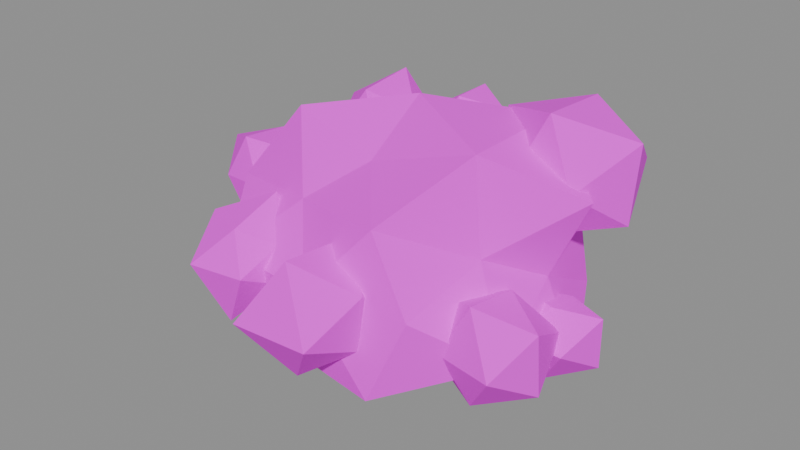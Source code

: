 # Source: item_ore_iron.blend  (saved by Blender 5.3.31; exported with 4.5.12 LTS)
import bpy
from mathutils import Matrix  # noqa: F401  (used for matrix-valued properties, if any)

bpy.ops.wm.read_factory_settings(use_empty=True)
scene = bpy.context.scene
scene.name = 'Scene'

# ---- images (referenced by path relative to the original .blend; pixels are not part of the script)
import os
ASSET_DIR = os.environ.get("B2B_ASSET_DIR", "")  # directory of the original .blend (textures are referenced by path, not embedded)
HERE = os.path.dirname(os.path.abspath(__file__))  # packed textures are extracted next to this script under _unpacked/

def load_image(name, relpath, width, height, colorspace="sRGB"):
    """Load a texture the original file referenced (path relative to the .blend, or extracted next to this script)."""
    p = next((c for c in (os.path.join(HERE, relpath), os.path.join(ASSET_DIR, relpath)) if relpath and os.path.exists(c)), "")
    if p:
        img = bpy.data.images.load(p, check_existing=True)
        img.name = name
    else:  # same state as the original file: an image datablock whose file is absent (Cycles renders it pink)
        img = bpy.data.images.new(name, width, height)
        img.source = "FILE"
        img.filepath = "//" + (relpath or name)
    img.colorspace_settings.name = colorspace
    return img
img_village_palette_png = load_image('village_palette.png', 'village_palette.png', 1024, 1024, 'sRGB')

# ---- materials (node trees are filled in below, after node groups)
mat_villagepalette = bpy.data.materials.new('VillagePalette')

# ---- material node trees
mat_villagepalette.use_nodes = True; mat_villagepalette.node_tree.nodes.clear()
_N = mat_villagepalette.node_tree.nodes; _L = mat_villagepalette.node_tree.links
n0 = _N.new('ShaderNodeBsdfPrincipled'); n0.name = 'Principled BSDF'; n0.location = (-200, 100)
n0.inputs[2].default_value = 0.9
n0.inputs[10].default_value = 0.005
n1 = _N.new('ShaderNodeOutputMaterial'); n1.name = 'Material Output'; n1.location = (200, 100)
n2 = _N.new('ShaderNodeTexImage'); n2.name = 'Image Texture'; n2.location = (-320, 300)
n2.image = img_village_palette_png
_L.new(n0.outputs[0], n1.inputs[0])
_L.new(n2.outputs[0], n0.inputs[0])
n1.is_active_output = True

# ---- meshes
me_item_ore_iron = bpy.data.meshes.new('item_ore_iron')
me_item_ore_iron.from_pydata([(-0.3482, 0.4865, 0.42), (0.2868, 0.4008, 0.42), (-0.3514, -0.491, 0.42), (0.3374, -0.4715, 0.42), (0.0, -0.2243, 0.7256), (0.0, 0.2468, 0.7563), (0.0, -0.2329, 0.1026), (0.0, 0.3286, -0.02772), (0.6043, 0.0, 0.1484), (0.6149, 0.0, 0.6964), (-0.5371, 0.0, 0.1786), (-0.4286, 0.0, 0.6126), (-0.4224, 0.2255, 0.5373), (-0.2482, 0.1325, 0.7121), (-0.1888, 0.4268, 0.6421), (0.1963, 0.4438, 0.651), (0.0, 0.5032, 0.42), (0.1986, 0.4491, 0.1863), (-0.1807, 0.4087, 0.2073), (-0.3497, 0.1867, 0.008435), (-0.4205, 0.2245, 0.3032), (-0.6837, 0.0, 0.42), (0.3532, 0.1885, 0.8356), (0.4412, 0.2355, 0.5426), (-0.3273, -0.1747, 0.8051), (0.0, 0.0, 0.8718), (-0.5138, -0.2742, 0.2773), (-0.4941, -0.2637, 0.5573), (0.0, 0.0, -0.001349), (-0.2818, -0.1504, 0.08835), (0.4759, 0.254, 0.2878), (0.2587, 0.1381, 0.1156), (0.3926, -0.2095, 0.5291), (0.3472, -0.1853, 0.8286), (0.2023, -0.4574, 0.6581), (-0.1563, -0.3534, 0.6039), (0.0, -0.5236, 0.42), (-0.2114, -0.4781, 0.1712), (0.2318, -0.5241, 0.1472), (0.255, -0.1361, 0.1199), (0.5395, -0.2879, 0.2701), (0.4861, 0.0, 0.42), (0.4731, 0.114, 0.264), (0.5933, 0.08044, 0.264), (0.4588, -0.1372, 0.264), (0.6289, -0.138, 0.264), (0.5436, -0.06193, 0.3642), (0.5436, 0.05305, 0.3498), (0.5436, -0.08313, 0.1295), (0.5436, 0.07887, 0.1364), (0.6785, 0.0, 0.1806), (0.6785, 0.0, 0.3474), (0.4645, 0.0, 0.2151), (0.401, 0.0, 0.3521), (-0.5075, 0.4699, 0.5532), (-0.3195, 0.5062, 0.5532), (-0.5195, 0.1827, 0.5532), (-0.3097, 0.15, 0.5532), (-0.4247, 0.2355, 0.7159), (-0.4247, 0.4508, 0.7389), (-0.4247, 0.228, 0.3784), (-0.4247, 0.425, 0.4092), (-0.2457, 0.336, 0.4426), (-0.2856, 0.336, 0.6392), (-0.6068, 0.336, 0.4407), (-0.5706, 0.336, 0.6434), (-0.07252, -0.3045, 0.3744), (0.1519, -0.342, 0.3744), (-0.08273, -0.7216, 0.3744), (0.1749, -0.7049, 0.3744), (0.05129, -0.6355, 0.5859), (0.05129, -0.3899, 0.5604), (0.05129, -0.6119, 0.2012), (0.05129, -0.3915, 0.1912), (0.1915, -0.5048, 0.2878), (0.2092, -0.5048, 0.472), (-0.1091, -0.5048, 0.2753), (-0.07758, -0.5048, 0.4541), (0.2396, 0.4758, 0.6637), (0.3754, 0.4528, 0.6637), (0.2326, 0.2217, 0.6637), (0.397, 0.2212, 0.6637), (0.3147, 0.2834, 0.7786), (0.3147, 0.4024, 0.7413), (0.3147, 0.2923, 0.5631), (0.3147, 0.4248, 0.5499), (0.4079, 0.3544, 0.6061), (0.4418, 0.3544, 0.7422), (0.2102, 0.3544, 0.5991), (0.2076, 0.3544, 0.7298), (-0.6774, 0.06467, 0.4849), (-0.472, 0.0898, 0.4849), (-0.6552, -0.2066, 0.4849), (-0.5072, -0.2108, 0.4849), (-0.5825, -0.1812, 0.6341), (-0.5825, -0.008141, 0.6157), (-0.5825, -0.1872, 0.3259), (-0.5825, -0.007286, 0.3527), (-0.4109, -0.08897, 0.3788), (-0.415, -0.08897, 0.5884), (-0.6922, -0.08897, 0.417), (-0.728, -0.08897, 0.5748), (0.3336, -0.03029, 0.3061), (0.5902, -0.07823, 0.3061), (0.3936, -0.3964, 0.3061), (0.5802, -0.4294, 0.3061), (0.4767, -0.3716, 0.4837), (0.4767, -0.1738, 0.4486), (0.4767, -0.357, 0.1523), (0.4767, -0.1464, 0.1192), (0.6416, -0.2619, 0.2042), (0.6285, -0.2619, 0.4), (0.2788, -0.2619, 0.1838), (0.3201, -0.2619, 0.4029), (-0.2258, 0.5967, 0.5953), (-0.08177, 0.5685, 0.5953), (-0.2104, 0.3604, 0.5953), (-0.06793, 0.3413, 0.5953), (-0.1451, 0.3924, 0.7146), (-0.1451, 0.5415, 0.7173), (-0.1451, 0.3993, 0.4873), (-0.1451, 0.5492, 0.4608), (-0.008575, 0.4661, 0.511), (-0.009449, 0.4661, 0.6792), (-0.2878, 0.4661, 0.5072), (-0.244, 0.4661, 0.6565), (-0.3639, -0.3077, 0.4166), (-0.1701, -0.2875, 0.4166), (-0.3755, -0.6199, 0.4166), (-0.189, -0.5908, 0.4166), (-0.2733, -0.5255, 0.5316), (-0.2733, -0.3471, 0.5902), (-0.2733, -0.5667, 0.2348), (-0.2733, -0.3628, 0.2683), (-0.1684, -0.4544, 0.3517), (-0.1715, -0.4544, 0.4794), (-0.405, -0.4544, 0.3351), (-0.4387, -0.4544, 0.5188), (0.3296, 0.3406, 0.7058), (0.5839, 0.356, 0.7058), (0.3523, -0.01876, 0.7058), (0.5546, -0.02347, 0.7058), (0.452, 0.01221, 0.9167), (0.452, 0.2633, 0.9012), (0.452, 0.03619, 0.5337), (0.452, 0.2424, 0.5442), (0.6545, 0.1426, 0.5806), (0.6733, 0.1426, 0.8425), (0.2444, 0.1426, 0.5775), (0.2236, 0.1426, 0.8469)], [], [(0, 12, 14), (11, 13, 12), (5, 14, 13), (12, 13, 14), (0, 14, 16), (5, 15, 14), (1, 16, 15), (14, 15, 16), (0, 16, 18), (1, 17, 16), (7, 18, 17), (16, 17, 18), (0, 18, 20), (7, 19, 18), (10, 20, 19), (18, 19, 20), (0, 20, 12), (10, 21, 20), (11, 12, 21), (20, 21, 12), (1, 15, 23), (5, 22, 15), (9, 23, 22), (15, 22, 23), (5, 13, 25), (11, 24, 13), (4, 25, 24), (13, 24, 25), (11, 21, 27), (10, 26, 21), (2, 27, 26), (21, 26, 27), (10, 19, 29), (7, 28, 19), (6, 29, 28), (19, 28, 29), (7, 17, 31), (1, 30, 17), (8, 31, 30), (17, 30, 31), (3, 32, 34), (9, 33, 32), (4, 34, 33), (32, 33, 34), (3, 34, 36), (4, 35, 34), (2, 36, 35), (34, 35, 36), (3, 36, 38), (2, 37, 36), (6, 38, 37), (36, 37, 38), (3, 38, 40), (6, 39, 38), (8, 40, 39), (38, 39, 40), (3, 40, 32), (8, 41, 40), (9, 32, 41), (40, 41, 32), (4, 33, 25), (9, 22, 33), (5, 25, 22), (33, 22, 25), (2, 35, 27), (4, 24, 35), (11, 27, 24), (35, 24, 27), (6, 37, 29), (2, 26, 37), (10, 29, 26), (37, 26, 29), (8, 39, 31), (6, 28, 39), (7, 31, 28), (39, 28, 31), (9, 41, 23), (8, 30, 41), (1, 23, 30), (41, 30, 23), (42, 53, 47), (42, 47, 43), (42, 43, 49), (42, 49, 52), (42, 52, 53), (43, 47, 51), (47, 53, 46), (53, 52, 44), (52, 49, 48), (49, 43, 50), (45, 51, 46), (45, 46, 44), (45, 44, 48), (45, 48, 50), (45, 50, 51), (46, 51, 47), (44, 46, 53), (48, 44, 52), (50, 48, 49), (51, 50, 43), (54, 65, 59), (54, 59, 55), (54, 55, 61), (54, 61, 64), (54, 64, 65), (55, 59, 63), (59, 65, 58), (65, 64, 56), (64, 61, 60), (61, 55, 62), (57, 63, 58), (57, 58, 56), (57, 56, 60), (57, 60, 62), (57, 62, 63), (58, 63, 59), (56, 58, 65), (60, 56, 64), (62, 60, 61), (63, 62, 55), (66, 77, 71), (66, 71, 67), (66, 67, 73), (66, 73, 76), (66, 76, 77), (67, 71, 75), (71, 77, 70), (77, 76, 68), (76, 73, 72), (73, 67, 74), (69, 75, 70), (69, 70, 68), (69, 68, 72), (69, 72, 74), (69, 74, 75), (70, 75, 71), (68, 70, 77), (72, 68, 76), (74, 72, 73), (75, 74, 67), (78, 89, 83), (78, 83, 79), (78, 79, 85), (78, 85, 88), (78, 88, 89), (79, 83, 87), (83, 89, 82), (89, 88, 80), (88, 85, 84), (85, 79, 86), (81, 87, 82), (81, 82, 80), (81, 80, 84), (81, 84, 86), (81, 86, 87), (82, 87, 83), (80, 82, 89), (84, 80, 88), (86, 84, 85), (87, 86, 79), (90, 101, 95), (90, 95, 91), (90, 91, 97), (90, 97, 100), (90, 100, 101), (91, 95, 99), (95, 101, 94), (101, 100, 92), (100, 97, 96), (97, 91, 98), (93, 99, 94), (93, 94, 92), (93, 92, 96), (93, 96, 98), (93, 98, 99), (94, 99, 95), (92, 94, 101), (96, 92, 100), (98, 96, 97), (99, 98, 91), (102, 113, 107), (102, 107, 103), (102, 103, 109), (102, 109, 112), (102, 112, 113), (103, 107, 111), (107, 113, 106), (113, 112, 104), (112, 109, 108), (109, 103, 110), (105, 111, 106), (105, 106, 104), (105, 104, 108), (105, 108, 110), (105, 110, 111), (106, 111, 107), (104, 106, 113), (108, 104, 112), (110, 108, 109), (111, 110, 103), (114, 125, 119), (114, 119, 115), (114, 115, 121), (114, 121, 124), (114, 124, 125), (115, 119, 123), (119, 125, 118), (125, 124, 116), (124, 121, 120), (121, 115, 122), (117, 123, 118), (117, 118, 116), (117, 116, 120), (117, 120, 122), (117, 122, 123), (118, 123, 119), (116, 118, 125), (120, 116, 124), (122, 120, 121), (123, 122, 115), (126, 137, 131), (126, 131, 127), (126, 127, 133), (126, 133, 136), (126, 136, 137), (127, 131, 135), (131, 137, 130), (137, 136, 128), (136, 133, 132), (133, 127, 134), (129, 135, 130), (129, 130, 128), (129, 128, 132), (129, 132, 134), (129, 134, 135), (130, 135, 131), (128, 130, 137), (132, 128, 136), (134, 132, 133), (135, 134, 127), (138, 149, 143), (138, 143, 139), (138, 139, 145), (138, 145, 148), (138, 148, 149), (139, 143, 147), (143, 149, 142), (149, 148, 140), (148, 145, 144), (145, 139, 146), (141, 147, 142), (141, 142, 140), (141, 140, 144), (141, 144, 146), (141, 146, 147), (142, 147, 143), (140, 142, 149), (144, 140, 148), (146, 144, 145), (147, 146, 139)])
_uv = me_item_ore_iron.uv_layers.new(name='UVMap')
_uv.uv.foreach_set('vector', [0.8828, 0.5237, 0.8828, 0.5955, 0.8828, 0.6596, 0.8828, 0.6415, 0.8828, 0.7023, 0.8828, 0.5955, 0.8828, 0.7293, 0.8828, 0.6596, 0.8828, 0.7023, 0.8828, 0.5955, 0.8828, 0.7023, 0.8828, 0.6596, 0.8828, 0.5237, 0.8828, 0.6596, 0.8828, 0.5237, 0.8828, 0.7293, 0.8828, 0.665, 0.8828, 0.6596, 0.8828, 0.5237, 0.8828, 0.5237, 0.8828, 0.665, 0.8828, 0.6596, 0.8828, 0.665, 0.8828, 0.5237, 0.8828, 0.5237, 0.8828, 0.5237, 0.8828, 0.3937, 0.8828, 0.5237, 0.8828, 0.3808, 0.8828, 0.5237, 0.8828, 0.25, 0.8828, 0.3937, 0.8828, 0.3808, 0.8828, 0.5237, 0.8828, 0.3808, 0.8828, 0.3937, 0.8828, 0.5237, 0.8828, 0.3937, 0.8828, 0.4523, 0.8828, 0.25, 0.8828, 0.2721, 0.8828, 0.3937, 0.8828, 0.3761, 0.8828, 0.4523, 0.8828, 0.2721, 0.8828, 0.3937, 0.8828, 0.2721, 0.8828, 0.4523, 0.8828, 0.5237, 0.8828, 0.4523, 0.8828, 0.5955, 0.8828, 0.3761, 0.8828, 0.5237, 0.8828, 0.4523, 0.8828, 0.6415, 0.8828, 0.5955, 0.8828, 0.5237, 0.8828, 0.4523, 0.8828, 0.5237, 0.8828, 0.5955, 0.8828, 0.5237, 0.8828, 0.665, 0.8828, 0.5987, 0.8828, 0.7293, 0.8828, 0.7779, 0.8828, 0.665, 0.8828, 0.6927, 0.8828, 0.5987, 0.8828, 0.7779, 0.8828, 0.665, 0.8828, 0.7779, 0.8828, 0.5987, 0.8828, 0.7293, 0.8828, 0.7023, 0.8828, 0.8, 0.8828, 0.6415, 0.8828, 0.7592, 0.8828, 0.7023, 0.8828, 0.7106, 0.8828, 0.8, 0.8828, 0.7592, 0.8828, 0.7023, 0.8828, 0.7592, 0.8828, 0.8, 0.8828, 0.6415, 0.8828, 0.5237, 0.8828, 0.6077, 0.8828, 0.3761, 0.8828, 0.4365, 0.8828, 0.5237, 0.8828, 0.5237, 0.8828, 0.6077, 0.8828, 0.4365, 0.8828, 0.5237, 0.8828, 0.4365, 0.8828, 0.6077, 0.8828, 0.3761, 0.8828, 0.2721, 0.8828, 0.321, 0.8828, 0.25, 0.8828, 0.2661, 0.8828, 0.2721, 0.8828, 0.3297, 0.8828, 0.321, 0.8828, 0.2661, 0.8828, 0.2721, 0.8828, 0.2661, 0.8828, 0.321, 0.8828, 0.25, 0.8828, 0.3808, 0.8828, 0.3376, 0.8828, 0.5237, 0.8828, 0.4429, 0.8828, 0.3808, 0.8828, 0.3577, 0.8828, 0.3376, 0.8828, 0.4429, 0.8828, 0.3808, 0.8828, 0.4429, 0.8828, 0.3376, 0.8828, 0.5237, 0.8828, 0.5904, 0.8828, 0.6693, 0.8828, 0.6927, 0.8828, 0.7736, 0.8828, 0.5904, 0.8828, 0.7106, 0.8828, 0.6693, 0.8828, 0.7736, 0.8828, 0.5904, 0.8828, 0.7736, 0.8828, 0.6693, 0.8828, 0.5237, 0.8828, 0.6693, 0.8828, 0.5237, 0.8828, 0.7106, 0.8828, 0.6362, 0.8828, 0.6693, 0.8828, 0.5237, 0.8828, 0.5237, 0.8828, 0.6362, 0.8828, 0.6693, 0.8828, 0.6362, 0.8828, 0.5237, 0.8828, 0.5237, 0.8828, 0.5237, 0.8828, 0.357, 0.8828, 0.5237, 0.8828, 0.3716, 0.8828, 0.5237, 0.8828, 0.3297, 0.8828, 0.357, 0.8828, 0.3716, 0.8828, 0.5237, 0.8828, 0.3716, 0.8828, 0.357, 0.8828, 0.5237, 0.8828, 0.357, 0.8828, 0.4321, 0.8828, 0.3297, 0.8828, 0.3403, 0.8828, 0.357, 0.8828, 0.3577, 0.8828, 0.4321, 0.8828, 0.3403, 0.8828, 0.357, 0.8828, 0.3403, 0.8828, 0.4321, 0.8828, 0.5237, 0.8828, 0.4321, 0.8828, 0.5904, 0.8828, 0.3577, 0.8828, 0.5237, 0.8828, 0.4321, 0.8828, 0.6927, 0.8828, 0.5904, 0.8828, 0.5237, 0.8828, 0.4321, 0.8828, 0.5237, 0.8828, 0.5904, 0.8828, 0.7106, 0.8828, 0.7736, 0.8828, 0.8, 0.8828, 0.6927, 0.8828, 0.7779, 0.8828, 0.7736, 0.8828, 0.7293, 0.8828, 0.8, 0.8828, 0.7779, 0.8828, 0.7736, 0.8828, 0.7779, 0.8828, 0.8, 0.8828, 0.5237, 0.8828, 0.6362, 0.8828, 0.6077, 0.8828, 0.7106, 0.8828, 0.7592, 0.8828, 0.6362, 0.8828, 0.6415, 0.8828, 0.6077, 0.8828, 0.7592, 0.8828, 0.6362, 0.8828, 0.7592, 0.8828, 0.6077, 0.8828, 0.3297, 0.8828, 0.3716, 0.8828, 0.321, 0.8828, 0.5237, 0.8828, 0.4365, 0.8828, 0.3716, 0.8828, 0.3761, 0.8828, 0.321, 0.8828, 0.4365, 0.8828, 0.3716, 0.8828, 0.4365, 0.8828, 0.321, 0.8828, 0.3577, 0.8828, 0.3403, 0.8828, 0.3376, 0.8828, 0.3297, 0.8828, 0.2661, 0.8828, 0.3403, 0.8828, 0.25, 0.8828, 0.3376, 0.8828, 0.2661, 0.8828, 0.3403, 0.8828, 0.2661, 0.8828, 0.3376, 0.8828, 0.6927, 0.8828, 0.5237, 0.8828, 0.5987, 0.8828, 0.3577, 0.8828, 0.4429, 0.8828, 0.5237, 0.8828, 0.5237, 0.8828, 0.5987, 0.8828, 0.4429, 0.8828, 0.5237, 0.8828, 0.4429, 0.8828, 0.5987, 0.3516, 0.7225, 0.3516, 0.9665, 0.3516, 0.9602, 0.3516, 0.7225, 0.3516, 0.9602, 0.3516, 0.7225, 0.3516, 0.7225, 0.3516, 0.7225, 0.3516, 0.3691, 0.3516, 0.7225, 0.3516, 0.3691, 0.3516, 0.5871, 0.3516, 0.7225, 0.3516, 0.5871, 0.3516, 0.9665, 0.3516, 0.7225, 0.3516, 0.9602, 0.3516, 0.9534, 0.3516, 0.9602, 0.3516, 0.9665, 0.3516, 0.97, 0.3516, 0.9665, 0.3516, 0.5871, 0.3516, 0.7225, 0.3516, 0.5871, 0.3516, 0.3691, 0.3516, 0.35, 0.3516, 0.3691, 0.3516, 0.7225, 0.3516, 0.4916, 0.3516, 0.7225, 0.3516, 0.9534, 0.3516, 0.97, 0.3516, 0.7225, 0.3516, 0.97, 0.3516, 0.7225, 0.3516, 0.7225, 0.3516, 0.7225, 0.3516, 0.35, 0.3516, 0.7225, 0.3516, 0.35, 0.3516, 0.4916, 0.3516, 0.7225, 0.3516, 0.4916, 0.3516, 0.9534, 0.3516, 0.97, 0.3516, 0.9534, 0.3516, 0.9602, 0.3516, 0.7225, 0.3516, 0.97, 0.3516, 0.9665, 0.3516, 0.35, 0.3516, 0.7225, 0.3516, 0.5871, 0.3516, 0.4916, 0.3516, 0.35, 0.3516, 0.3691, 0.3516, 0.9534, 0.3516, 0.4916, 0.3516, 0.7225, 0.2891, 0.6652, 0.2891, 0.8277, 0.2891, 0.97, 0.2891, 0.6652, 0.2891, 0.97, 0.2891, 0.6652, 0.2891, 0.6652, 0.2891, 0.6652, 0.2891, 0.4055, 0.2891, 0.6652, 0.2891, 0.4055, 0.2891, 0.4622, 0.2891, 0.6652, 0.2891, 0.4622, 0.2891, 0.8277, 0.2891, 0.6652, 0.2891, 0.97, 0.2891, 0.8201, 0.2891, 0.97, 0.2891, 0.8277, 0.2891, 0.9584, 0.2891, 0.8277, 0.2891, 0.4622, 0.2891, 0.6652, 0.2891, 0.4622, 0.2891, 0.4055, 0.2891, 0.35, 0.2891, 0.4055, 0.2891, 0.6652, 0.2891, 0.4657, 0.2891, 0.6652, 0.2891, 0.8201, 0.2891, 0.9584, 0.2891, 0.6652, 0.2891, 0.9584, 0.2891, 0.6652, 0.2891, 0.6652, 0.2891, 0.6652, 0.2891, 0.35, 0.2891, 0.6652, 0.2891, 0.35, 0.2891, 0.4657, 0.2891, 0.6652, 0.2891, 0.4657, 0.2891, 0.8201, 0.2891, 0.9584, 0.2891, 0.8201, 0.2891, 0.97, 0.2891, 0.6652, 0.2891, 0.9584, 0.2891, 0.8277, 0.2891, 0.35, 0.2891, 0.6652, 0.2891, 0.4622, 0.2891, 0.4657, 0.2891, 0.35, 0.2891, 0.4055, 0.2891, 0.8201, 0.2891, 0.4657, 0.2891, 0.6652, 0.3516, 0.6518, 0.3516, 0.783, 0.3516, 0.9581, 0.3516, 0.6518, 0.3516, 0.9581, 0.3516, 0.6518, 0.3516, 0.6518, 0.3516, 0.6518, 0.3516, 0.35, 0.3516, 0.6518, 0.3516, 0.35, 0.3516, 0.4885, 0.3516, 0.6518, 0.3516, 0.4885, 0.3516, 0.783, 0.3516, 0.6518, 0.3516, 0.9581, 0.3516, 0.8125, 0.3516, 0.9581, 0.3516, 0.783, 0.3516, 0.97, 0.3516, 0.783, 0.3516, 0.4885, 0.3516, 0.6518, 0.3516, 0.4885, 0.3516, 0.35, 0.3516, 0.3664, 0.3516, 0.35, 0.3516, 0.6518, 0.3516, 0.5091, 0.3516, 0.6518, 0.3516, 0.8125, 0.3516, 0.97, 0.3516, 0.6518, 0.3516, 0.97, 0.3516, 0.6518, 0.3516, 0.6518, 0.3516, 0.6518, 0.3516, 0.3664, 0.3516, 0.6518, 0.3516, 0.3664, 0.3516, 0.5091, 0.3516, 0.6518, 0.3516, 0.5091, 0.3516, 0.8125, 0.3516, 0.97, 0.3516, 0.8125, 0.3516, 0.9581, 0.3516, 0.6518, 0.3516, 0.97, 0.3516, 0.783, 0.3516, 0.3664, 0.3516, 0.6518, 0.3516, 0.4885, 0.3516, 0.5091, 0.3516, 0.3664, 0.3516, 0.35, 0.3516, 0.8125, 0.3516, 0.5091, 0.3516, 0.6518, 0.2891, 0.6733, 0.2891, 0.8613, 0.2891, 0.8939, 0.2891, 0.6733, 0.2891, 0.8939, 0.2891, 0.6733, 0.2891, 0.6733, 0.2891, 0.6733, 0.2891, 0.35, 0.2891, 0.6733, 0.2891, 0.35, 0.2891, 0.4899, 0.2891, 0.6733, 0.2891, 0.4899, 0.2891, 0.8613, 0.2891, 0.6733, 0.2891, 0.8939, 0.2891, 0.8966, 0.2891, 0.8939, 0.2891, 0.8613, 0.2891, 0.97, 0.2891, 0.8613, 0.2891, 0.4899, 0.2891, 0.6733, 0.2891, 0.4899, 0.2891, 0.35, 0.2891, 0.3875, 0.2891, 0.35, 0.2891, 0.6733, 0.2891, 0.5096, 0.2891, 0.6733, 0.2891, 0.8966, 0.2891, 0.97, 0.2891, 0.6733, 0.2891, 0.97, 0.2891, 0.6733, 0.2891, 0.6733, 0.2891, 0.6733, 0.2891, 0.3875, 0.2891, 0.6733, 0.2891, 0.3875, 0.2891, 0.5096, 0.2891, 0.6733, 0.2891, 0.5096, 0.2891, 0.8966, 0.2891, 0.97, 0.2891, 0.8966, 0.2891, 0.8939, 0.2891, 0.6733, 0.2891, 0.97, 0.2891, 0.8613, 0.2891, 0.3875, 0.2891, 0.6733, 0.2891, 0.4899, 0.2891, 0.5096, 0.2891, 0.3875, 0.2891, 0.35, 0.2891, 0.8966, 0.2891, 0.5096, 0.2891, 0.6733, 0.3516, 0.6853, 0.3516, 0.875, 0.3516, 0.9611, 0.3516, 0.6853, 0.3516, 0.9611, 0.3516, 0.6853, 0.3516, 0.6853, 0.3516, 0.6853, 0.3516, 0.4066, 0.3516, 0.6853, 0.3516, 0.4066, 0.3516, 0.5422, 0.3516, 0.6853, 0.3516, 0.5422, 0.3516, 0.875, 0.3516, 0.6853, 0.3516, 0.9611, 0.3516, 0.9036, 0.3516, 0.9611, 0.3516, 0.875, 0.3516, 0.97, 0.3516, 0.875, 0.3516, 0.5422, 0.3516, 0.6853, 0.3516, 0.5422, 0.3516, 0.4066, 0.3516, 0.35, 0.3516, 0.4066, 0.3516, 0.6853, 0.3516, 0.4616, 0.3516, 0.6853, 0.3516, 0.9036, 0.3516, 0.97, 0.3516, 0.6853, 0.3516, 0.97, 0.3516, 0.6853, 0.3516, 0.6853, 0.3516, 0.6853, 0.3516, 0.35, 0.3516, 0.6853, 0.3516, 0.35, 0.3516, 0.4616, 0.3516, 0.6853, 0.3516, 0.4616, 0.3516, 0.9036, 0.3516, 0.97, 0.3516, 0.9036, 0.3516, 0.9611, 0.3516, 0.6853, 0.3516, 0.97, 0.3516, 0.875, 0.3516, 0.35, 0.3516, 0.6853, 0.3516, 0.5422, 0.3516, 0.4616, 0.3516, 0.35, 0.3516, 0.4066, 0.3516, 0.9036, 0.3516, 0.4616, 0.3516, 0.6853, 0.2891, 0.6833, 0.2891, 0.856, 0.2891, 0.9375, 0.2891, 0.6833, 0.2891, 0.9375, 0.2891, 0.6833, 0.2891, 0.6833, 0.2891, 0.6833, 0.2891, 0.35, 0.2891, 0.6833, 0.2891, 0.35, 0.2891, 0.4652, 0.2891, 0.6833, 0.2891, 0.4652, 0.2891, 0.856, 0.2891, 0.6833, 0.2891, 0.9375, 0.2891, 0.8507, 0.2891, 0.9375, 0.2891, 0.856, 0.2891, 0.97, 0.2891, 0.856, 0.2891, 0.4652, 0.2891, 0.6833, 0.2891, 0.4652, 0.2891, 0.35, 0.2891, 0.409, 0.2891, 0.35, 0.2891, 0.6833, 0.2891, 0.5016, 0.2891, 0.6833, 0.2891, 0.8507, 0.2891, 0.97, 0.2891, 0.6833, 0.2891, 0.97, 0.2891, 0.6833, 0.2891, 0.6833, 0.2891, 0.6833, 0.2891, 0.409, 0.2891, 0.6833, 0.2891, 0.409, 0.2891, 0.5016, 0.2891, 0.6833, 0.2891, 0.5016, 0.2891, 0.8507, 0.2891, 0.97, 0.2891, 0.8507, 0.2891, 0.9375, 0.2891, 0.6833, 0.2891, 0.97, 0.2891, 0.856, 0.2891, 0.409, 0.2891, 0.6833, 0.2891, 0.4652, 0.2891, 0.5016, 0.2891, 0.409, 0.2891, 0.35, 0.2891, 0.8507, 0.2891, 0.5016, 0.2891, 0.6833, 0.3516, 0.6909, 0.3516, 0.8458, 0.3516, 0.97, 0.3516, 0.6909, 0.3516, 0.97, 0.3516, 0.6909, 0.3516, 0.6909, 0.3516, 0.6909, 0.3516, 0.35, 0.3516, 0.6909, 0.3516, 0.35, 0.3516, 0.4674, 0.3516, 0.6909, 0.3516, 0.4674, 0.3516, 0.8458, 0.3516, 0.6909, 0.3516, 0.97, 0.3516, 0.9033, 0.3516, 0.97, 0.3516, 0.8458, 0.3516, 0.97, 0.3516, 0.8458, 0.3516, 0.4674, 0.3516, 0.6909, 0.3516, 0.4674, 0.3516, 0.35, 0.3516, 0.4172, 0.3516, 0.35, 0.3516, 0.6909, 0.3516, 0.4771, 0.3516, 0.6909, 0.3516, 0.9033, 0.3516, 0.97, 0.3516, 0.6909, 0.3516, 0.97, 0.3516, 0.6909, 0.3516, 0.6909, 0.3516, 0.6909, 0.3516, 0.4172, 0.3516, 0.6909, 0.3516, 0.4172, 0.3516, 0.4771, 0.3516, 0.6909, 0.3516, 0.4771, 0.3516, 0.9033, 0.3516, 0.97, 0.3516, 0.9033, 0.3516, 0.97, 0.3516, 0.6909, 0.3516, 0.97, 0.3516, 0.8458, 0.3516, 0.4172, 0.3516, 0.6909, 0.3516, 0.4674, 0.3516, 0.4771, 0.3516, 0.4172, 0.3516, 0.35, 0.3516, 0.9033, 0.3516, 0.4771, 0.3516, 0.6909, 0.2891, 0.6824, 0.2891, 0.8694, 0.2891, 0.97, 0.2891, 0.6824, 0.2891, 0.97, 0.2891, 0.6824, 0.2891, 0.6824, 0.2891, 0.6824, 0.2891, 0.4112, 0.2891, 0.6824, 0.2891, 0.4112, 0.2891, 0.5335, 0.2891, 0.6824, 0.2891, 0.5335, 0.2891, 0.8694, 0.2891, 0.6824, 0.2891, 0.97, 0.2891, 0.7974, 0.2891, 0.97, 0.2891, 0.8694, 0.2891, 0.8928, 0.2891, 0.8694, 0.2891, 0.5335, 0.2891, 0.6824, 0.2891, 0.5335, 0.2891, 0.4112, 0.2891, 0.35, 0.2891, 0.4112, 0.2891, 0.6824, 0.2891, 0.5638, 0.2891, 0.6824, 0.2891, 0.7974, 0.2891, 0.8928, 0.2891, 0.6824, 0.2891, 0.8928, 0.2891, 0.6824, 0.2891, 0.6824, 0.2891, 0.6824, 0.2891, 0.35, 0.2891, 0.6824, 0.2891, 0.35, 0.2891, 0.5638, 0.2891, 0.6824, 0.2891, 0.5638, 0.2891, 0.7974, 0.2891, 0.8928, 0.2891, 0.7974, 0.2891, 0.97, 0.2891, 0.6824, 0.2891, 0.8928, 0.2891, 0.8694, 0.2891, 0.35, 0.2891, 0.6824, 0.2891, 0.5335, 0.2891, 0.5638, 0.2891, 0.35, 0.2891, 0.4112, 0.2891, 0.7974, 0.2891, 0.5638, 0.2891, 0.6824, 0.3516, 0.6421, 0.3516, 0.8816, 0.3516, 0.97, 0.3516, 0.6421, 0.3516, 0.97, 0.3516, 0.6421, 0.3516, 0.6421, 0.3516, 0.6421, 0.3516, 0.3679, 0.3516, 0.6421, 0.3516, 0.3679, 0.3516, 0.4243, 0.3516, 0.6421, 0.3516, 0.4243, 0.3516, 0.8816, 0.3516, 0.6421, 0.3516, 0.97, 0.3516, 0.8742, 0.3516, 0.97, 0.3516, 0.8816, 0.3516, 0.97, 0.3516, 0.8816, 0.3516, 0.4243, 0.3516, 0.6421, 0.3516, 0.4243, 0.3516, 0.3679, 0.3516, 0.35, 0.3516, 0.3679, 0.3516, 0.6421, 0.3516, 0.4297, 0.3516, 0.6421, 0.3516, 0.8742, 0.3516, 0.97, 0.3516, 0.6421, 0.3516, 0.97, 0.3516, 0.6421, 0.3516, 0.6421, 0.3516, 0.6421, 0.3516, 0.35, 0.3516, 0.6421, 0.3516, 0.35, 0.3516, 0.4297, 0.3516, 0.6421, 0.3516, 0.4297, 0.3516, 0.8742, 0.3516, 0.97, 0.3516, 0.8742, 0.3516, 0.97, 0.3516, 0.6421, 0.3516, 0.97, 0.3516, 0.8816, 0.3516, 0.35, 0.3516, 0.6421, 0.3516, 0.4243, 0.3516, 0.4297, 0.3516, 0.35, 0.3516, 0.3679, 0.3516, 0.8742, 0.3516, 0.4297, 0.3516, 0.6421])
me_item_ore_iron.materials.append(mat_villagepalette)
me_item_ore_iron.update()

# ---- objects
ob_item_ore_iron = bpy.data.objects.new('item_ore_iron', me_item_ore_iron)

# ---- transforms, parenting, visibility, modifiers, constraints
ob_item_ore_iron.location = (0.0, 0.0, 0.0)

# ---- collection membership
scene.collection.objects.link(ob_item_ore_iron)

# ---- scene / render settings (as saved in the file)
scene.frame_start = 1; scene.frame_end = 250; scene.frame_set(1)
scene.render.engine = 'BLENDER_EEVEE_NEXT'
scene.render.bake_bias = 0.0
scene.render.bake_samples = 0
scene.render.compositor_device = 'GPU'
scene.eevee.use_volume_custom_range = False
scene.eevee.fast_gi_thickness_near = 0.1
scene.eevee.fast_gi_thickness_far = 0.0
scene.eevee.ray_tracing_options.screen_trace_thickness = 0.1
bpy.context.view_layer.update()

# ---- added for rendering (the .blend has no active camera and no usable light): camera, sun + grey world if the file has none
cam_auto = bpy.data.cameras.new('AutoCamera')
cam_auto.lens = 50.0
cam_auto.sensor_width = 36.0
cam_auto.clip_end = 1000.0
ob_auto_camera = bpy.data.objects.new('AutoCamera', cam_auto)
scene.collection.objects.link(ob_auto_camera)
ob_auto_camera.location = (1.96141, -2.44586, 2.0334)
ob_auto_camera.rotation_euler = (1.09748, -7.21219e-08, 0.694738)
scene.camera = ob_auto_camera
light_auto_sun = bpy.data.lights.new('AutoSun', 'SUN')
light_auto_sun.energy = 3.0
light_auto_sun.angle = 0.0523599
ob_auto_sun = bpy.data.objects.new('AutoSun', light_auto_sun)
scene.collection.objects.link(ob_auto_sun)
ob_auto_sun.rotation_euler = (0.872665, 0.174533, 0.523599)
if scene.world is None:
    world_auto = bpy.data.worlds.new('AutoWorld')
    world_auto.color = (0.3, 0.3, 0.3)
    scene.world = world_auto
bpy.context.view_layer.update()
